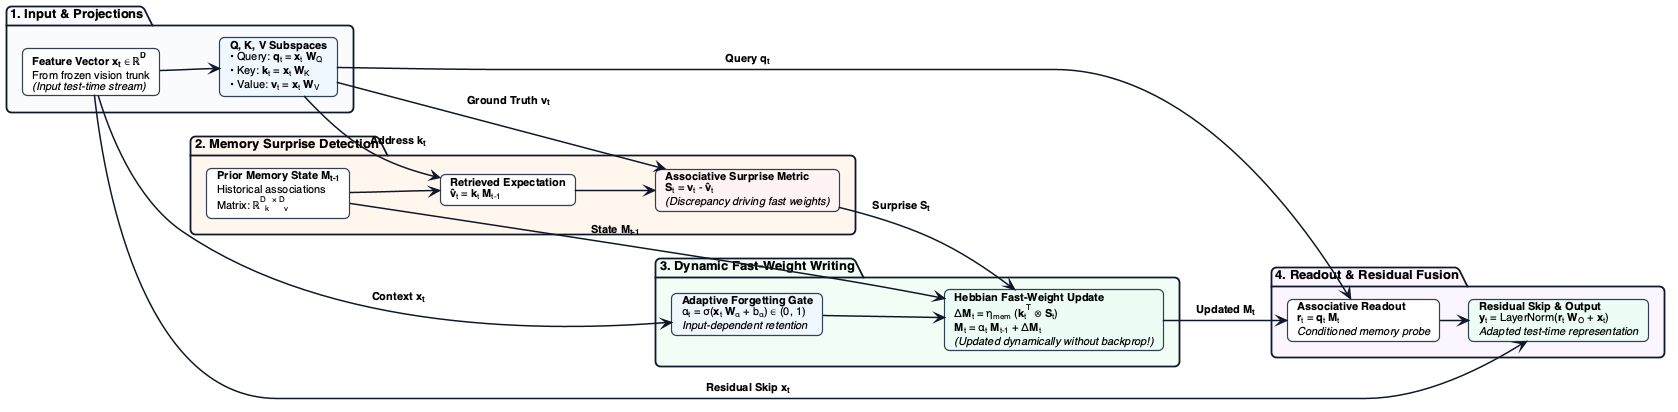

The diagram above was rendered by PlantUML. Its source (embedded in the PNG):
@startuml module2_cms
left to right direction

skinparam monochrome false
skinparam shadowing false
skinparam roundcorner 10
skinparam defaultFontName "Helvetica"
skinparam defaultFontSize 12
skinparam ranksep 28
skinparam nodesep 20

' High-contrast modern publication styling
skinparam package {
    BackgroundColor #FFFFFF
    BorderColor #0F172A
    BorderThickness 1.8
    FontStyle bold
    FontSize 13
}

skinparam card {
    BackgroundColor #F8FAFC
    BorderColor #334155
    BorderThickness 1.2
    FontSize 11
}

skinparam arrow {
    Color #0F172A
    Thickness 1.5
    FontSize 11
    FontStyle bold
}

' ========================================================
' STAGE 1: INPUT REPRESENTATION & PROJECTIONS
' ========================================================
package "1. Input & Projections" as S1 #F8FAFC {
    card "<b>Feature Vector x<sub>t</sub> ∈ ℝ<sup>D</sup></b>\nFrom frozen vision trunk\n<i>(Input test-time stream)</i>" as InputX #FFFFFF
    card "<b>Q, K, V Subspaces</b>\n• Query: <b>q</b><sub>t</sub> = <b>x</b><sub>t</sub> <b>W</b><sub>Q</sub>\n• Key: <b>k</b><sub>t</sub> = <b>x</b><sub>t</sub> <b>W</b><sub>K</sub>\n• Value: <b>v</b><sub>t</sub> = <b>x</b><sub>t</sub> <b>W</b><sub>V</sub>" as QKV #EFF6FF

    InputX --> QKV
}

' ========================================================
' STAGE 2: ASSOCIATIVE SURPRISE DETECTION
' ========================================================
package "2. Memory Surprise Detection" as S2 #FFF7ED {
    card "<b>Prior Memory State M<sub>t-1</sub></b>\nHistorical associations\nMatrix: ℝ<sup>D<sub>k</sub> × D<sub>v</sub></sup>" as PriorM #FFFFFF
    card "<b>Retrieved Expectation</b>\n<b>v̂</b><sub>t</sub> = <b>k</b><sub>t</sub> <b>M</b><sub>t-1</sub>" as RetExp #FFFFFF
    card "<b>Associative Surprise Metric</b>\n<b>S</b><sub>t</sub> = <b>v</b><sub>t</sub> - <b>v̂</b><sub>t</sub>\n<i>(Discrepancy driving fast weights)</i>" as Surprise #FEF2F2

    PriorM --> RetExp
    RetExp --> Surprise
}

' ========================================================
' STAGE 3: ADAPTIVE RETENTION & FORWARD-PASS UPDATE
' ========================================================
package "3. Dynamic Fast-Weight Writing" as S3 #F0FDF4 {
    card "<b>Adaptive Forgetting Gate</b>\nα<sub>t</sub> = σ(<b>x</b><sub>t</sub> <b>W</b><sub>α</sub> + b<sub>α</sub>) ∈ (0, 1)\n<i>Input-dependent retention</i>" as Gate #EFF6FF
    card "<b>Hebbian Fast-Weight Update</b>\nΔ<b>M</b><sub>t</sub> = η<sub>mem</sub> (<b>k</b><sub>t</sub><sup>T</sup> ⊗ <b>S</b><sub>t</sub>)\n<b>M</b><sub>t</sub> = α<sub>t</sub> <b>M</b><sub>t-1</sub> + Δ<b>M</b><sub>t</sub>\n<i>(Updated dynamically without backprop!)</i>" as UpdateM #ECFDF5

    Gate --> UpdateM
}

' ========================================================
' STAGE 4: READOUT & RESIDUAL FUSION
' ========================================================
package "4. Readout & Residual Fusion" as S4 #FAF5FF {
    card "<b>Associative Readout</b>\n<b>r</b><sub>t</sub> = <b>q</b><sub>t</sub> <b>M</b><sub>t</sub>\n<i>Conditioned memory probe</i>" as Readout #FFFFFF
    card "<b>Residual Skip & Output</b>\n<b>y</b><sub>t</sub> = LayerNorm(<b>r</b><sub>t</sub> <b>W</b><sub>O</sub> + <b>x</b><sub>t</sub>)\n<i>Adapted test-time representation</i>" as OutputY #ECFDF5

    Readout --> OutputY
}

' Inter-package connections
QKV --> RetExp : Address <b>k</b><sub>t</sub>
QKV --> Surprise : Ground Truth <b>v</b><sub>t</sub>
QKV --> Readout : Query <b>q</b><sub>t</sub>

InputX --> Gate : Context <b>x</b><sub>t</sub>
InputX --> OutputY : Residual Skip <b>x</b><sub>t</sub>

Surprise --> UpdateM : Surprise <b>S</b><sub>t</sub>
PriorM --> UpdateM : State <b>M</b><sub>t-1</sub>
UpdateM --> Readout : Updated <b>M</b><sub>t</sub>

@enduml